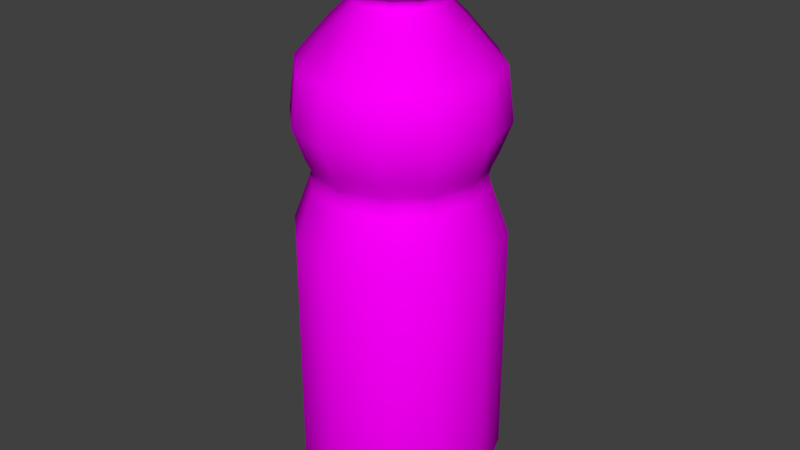 # Source: fruit_juice.blend  (saved by Blender 2.78.0; exported with 4.5.12 LTS)
import bpy
from mathutils import Matrix  # noqa: F401  (used for matrix-valued properties, if any)

bpy.ops.wm.read_factory_settings(use_empty=True)
scene = bpy.context.scene
scene.name = 'Scene'

# ---- collections
col_collection_1 = bpy.data.collections.new('Collection 1'); scene.collection.children.link(col_collection_1)

# ---- images (referenced by path relative to the original .blend; pixels are not part of the script)
import os
ASSET_DIR = os.environ.get("B2B_ASSET_DIR", "")  # directory of the original .blend (textures are referenced by path, not embedded)
HERE = os.path.dirname(os.path.abspath(__file__))  # packed textures are extracted next to this script under _unpacked/

def load_image(name, relpath, width, height, colorspace="sRGB"):
    """Load a texture the original file referenced (path relative to the .blend, or extracted next to this script)."""
    p = next((c for c in (os.path.join(HERE, relpath), os.path.join(ASSET_DIR, relpath)) if relpath and os.path.exists(c)), "")
    if p:
        img = bpy.data.images.load(p, check_existing=True)
        img.name = name
    else:  # same state as the original file: an image datablock whose file is absent (Cycles renders it pink)
        img = bpy.data.images.new(name, width, height)
        img.source = "FILE"
        img.filepath = "//" + (relpath or name)
    img.colorspace_settings.name = colorspace
    return img
img_fruit_juice_png = load_image('fruit juice.png', 'uv tex/fruit juice.png', 1024, 1024, 'sRGB')

# ---- materials (node trees are filled in below, after node groups)
mat_material_001 = bpy.data.materials.new('Material.001')
mat_material_001.alpha_threshold = 0.0
mat_material_001.roughness = 0.5

# ---- material node trees
mat_material_001.use_nodes = True; mat_material_001.node_tree.nodes.clear()
_N = mat_material_001.node_tree.nodes; _L = mat_material_001.node_tree.links
n0 = _N.new('ShaderNodeOutputMaterial'); n0.name = 'Material Output'; n0.location = (460, 300)
n1 = _N.new('ShaderNodeTexImage'); n1.name = 'Image Texture'; n1.location = (-216, 337)
n1.width = 140
n1.image = img_fruit_juice_png
n2 = _N.new('ShaderNodeTexCoord'); n2.name = 'Texture Coordinate'; n2.location = (-448, 414)
n3 = _N.new('ShaderNodeMixShader'); n3.name = 'Mix Shader'; n3.location = (240, 286)
n4 = _N.new('ShaderNodeBsdfTransparent'); n4.name = 'Transparent BSDF'; n4.location = (-16, 444)
n5 = _N.new('ShaderNodeBsdfDiffuse'); n5.name = 'Diffuse BSDF'; n5.location = (-4, 232)
_L.new(n1.outputs[0], n5.inputs[0])
_L.new(n2.outputs[2], n1.inputs[0])
_L.new(n3.outputs[0], n0.inputs[0])
_L.new(n1.outputs[1], n3.inputs[0])
_L.new(n4.outputs[0], n3.inputs[1])
_L.new(n5.outputs[0], n3.inputs[2])
n0.is_active_output = True

# ---- world
world_world = bpy.data.worlds.new('World'); scene.world = world_world
world_world.color = (0.05088, 0.05088, 0.05088)
world_world.use_sun_shadow = False
world_world.sun_shadow_jitter_overblur = 0.0
world_world.cycles.sampling_method = 'MANUAL'

# ---- meshes
me_circle_002 = bpy.data.meshes.new('Circle.002')
me_circle_002.from_pydata([(0.4794, -1.267e-09, 3.761), (0.6421, -3.155e-09, 2.733), (-0.3211, -0.5561, 2.733), (-0.3211, 0.5561, 2.733), (0.3211, 0.5561, 2.733), (0.3211, -0.5561, 2.733), (-0.6421, -4.318e-08, 2.733), (-0.7794, -3.44e-08, 0.09382), (0.3897, -0.675, 0.09382), (0.3897, 0.675, 0.09382), (-0.3897, 0.675, 0.09382), (-0.3897, -0.675, 0.09382), (0.7794, -8.765e-10, 0.09382), (-0.7794, -3.44e-08, 0.3899), (0.3897, -0.675, 0.3899), (0.3897, 0.675, 0.3899), (-0.3897, 0.675, 0.3899), (-0.3897, -0.675, 0.3899), (0.7794, -8.765e-10, 0.3899), (-0.2397, -0.4152, 3.761), (-0.2397, 0.4152, 3.761), (0.2397, 0.4152, 3.761), (0.2397, -0.4152, 3.761), (-0.4794, -3.035e-08, 3.761), (-0.6442, -4.321e-08, 2.59), (0.3221, -0.5579, 2.59), (0.3221, 0.5579, 2.59), (-0.3221, 0.5579, 2.59), (-0.3221, -0.5579, 2.59), (0.6442, -3.048e-09, 2.59), (-0.7755, -3.492e-08, 3.074), (0.3878, -0.6716, 3.074), (0.3878, 0.6716, 3.074), (-0.3878, 0.6716, 3.074), (-0.3878, -0.6716, 3.074), (0.7755, -1.557e-09, 3.074), (-0.3358, 0.5817, 0.0), (-0.6717, -3.74e-08, 0.0), (-0.3358, -0.5817, 0.0), (0.3358, -0.5817, 0.0), (0.6717, -2.73e-09, 0.0), (0.3358, 0.5817, 0.0), (-0.3448, 0.5972, 2.837), (-0.6896, -3.864e-08, 2.837), (-0.3448, -0.5972, 2.837), (0.3448, -0.5972, 2.837), (0.6896, -2.739e-09, 2.837), (0.3448, 0.5972, 2.837), (0.5618, 0.3244, 2.733), (0.682, -0.3937, 0.09382), (5.579e-08, -0.6487, 2.733), (-0.682, -0.3938, 0.09382), (-0.5618, 0.3244, 2.733), (2.396e-09, 0.7875, 0.09382), (0.682, 0.3937, 0.09382), (0.682, -0.3937, 0.3899), (6.275e-08, -0.7875, 0.09382), (-0.682, -0.3938, 0.3899), (-0.682, 0.3937, 0.09382), (2.396e-09, 0.7875, 0.3899), (-0.7477, -3.474e-08, 0.2811), (0.3739, -0.6476, 0.2811), (0.3739, 0.6476, 0.2811), (-0.3739, 0.6476, 0.2811), (-0.3739, -0.6476, 0.2811), (0.7477, -8.765e-10, 0.2811), (0.682, 0.3937, 0.3899), (6.275e-08, -0.7875, 0.3899), (-0.682, 0.3937, 0.3899), (0.5636, -0.3254, 2.59), (-0.5636, -0.3254, 2.59), (4.152e-09, 0.6508, 2.59), (-0.7764, -4.161e-08, 2.222), (0.3882, -0.6724, 2.222), (0.3882, 0.6724, 2.222), (-0.3882, 0.6724, 2.222), (-0.3882, -0.6724, 2.222), (0.7764, -1.183e-09, 2.222), (-0.1697, 0.294, 3.899), (-0.3395, -2.499e-08, 3.899), (-0.1697, -0.294, 3.899), (0.1697, -0.294, 3.899), (0.3395, -1.78e-09, 3.899), (0.1697, 0.294, 3.899), (0.4195, 0.2422, 3.761), (0.6786, -0.3918, 3.074), (4.853e-08, -0.4843, 3.761), (-0.6786, -0.3918, 3.074), (-0.4195, 0.2422, 3.761), (2.512e-09, 0.7836, 3.074), (0.5636, 0.3254, 2.59), (5.578e-08, -0.6508, 2.59), (-0.5636, 0.3254, 2.59), (0.5618, -0.3244, 2.733), (-0.5618, -0.3244, 2.733), (4.331e-09, 0.6487, 2.733), (-0.6239, -4.565e-08, 2.669), (0.3119, -0.5403, 2.669), (0.3119, 0.5403, 2.669), (-0.3119, 0.5403, 2.669), (-0.3119, -0.5403, 2.669), (0.6239, -3.231e-09, 2.669), (0.6786, 0.3918, 3.074), (0.4195, -0.2422, 3.761), (6.256e-08, -0.7836, 3.074), (-0.4195, -0.2422, 3.761), (-0.6786, 0.3918, 3.074), (9.511e-09, 0.4843, 3.761), (-0.7282, -3.836e-08, 3.471), (0.3641, -0.6306, 3.471), (0.3641, 0.6306, 3.471), (-0.3641, 0.6306, 3.471), (-0.3641, -0.6306, 3.471), (0.7282, -4.396e-10, 3.471), (4.867e-09, 0.6787, 0.0), (-0.5877, 0.3393, 0.0), (-0.5877, -0.3393, 0.0), (6.15e-08, -0.6787, 0.0), (0.5877, -0.3393, 0.0), (0.5877, 0.3393, 0.0), (3.934e-09, 0.6967, 2.837), (-0.6034, 0.3484, 2.837), (-0.6034, -0.3484, 2.837), (5.948e-08, -0.6967, 2.837), (0.6034, -0.3484, 2.837), (0.6034, 0.3484, 2.837), (0.6543, 0.3777, 0.2811), (0.6543, -0.3777, 0.2811), (6.136e-08, -0.7555, 0.2811), (-0.6543, -0.3777, 0.2811), (-0.6543, 0.3777, 0.2811), (3.123e-09, 0.7555, 0.2811), (0.6794, 0.3923, 2.222), (6.294e-08, -0.7845, 2.222), (-0.6794, 0.3923, 2.222), (0.6794, -0.3923, 2.222), (-0.6794, -0.3923, 2.222), (1.893e-09, 0.7845, 2.222), (1.878e-08, 0.343, 3.899), (-0.297, 0.1715, 3.899), (-0.297, -0.1715, 3.899), (4.738e-08, -0.343, 3.899), (0.297, -0.1715, 3.899), (0.297, 0.1715, 3.899), (0.5458, 0.3151, 2.669), (5.28e-08, -0.6303, 2.669), (-0.5458, 0.3151, 2.669), (0.5458, -0.3151, 2.669), (-0.5458, -0.3151, 2.669), (4.914e-09, 0.6303, 2.669), (0.6372, 0.3679, 3.471), (0.6372, -0.3679, 3.471), (6.146e-08, -0.7357, 3.471), (-0.6372, -0.3679, 3.471), (-0.6372, 0.3679, 3.471), (3.636e-09, 0.7357, 3.471), (-0.1697, 0.294, 3.977), (-0.3395, -2.499e-08, 3.977), (-0.1697, -0.294, 3.977), (0.1697, -0.294, 3.977), (0.3395, -1.78e-09, 3.977), (0.1697, 0.294, 3.977), (1.878e-08, 0.343, 3.977), (-0.297, 0.1715, 3.977), (-0.297, -0.1715, 3.977), (4.738e-08, -0.343, 3.977), (0.297, -0.1715, 3.977), (0.297, 0.1715, 3.977), (-0.1822, 0.3156, 3.977), (-0.3645, -2.627e-08, 3.977), (-0.1822, -0.3156, 3.977), (0.1822, -0.3156, 3.977), (0.3645, -1.353e-09, 3.977), (0.1822, 0.3156, 3.977), (1.768e-08, 0.3683, 3.977), (-0.3189, 0.1841, 3.977), (-0.3189, -0.1841, 3.977), (4.839e-08, -0.3683, 3.977), (0.3189, -0.1841, 3.977), (0.3189, 0.1841, 3.977), (-0.1741, 0.3015, 4.433), (-0.3482, -2.574e-08, 4.433), (-0.1741, -0.3015, 4.433), (0.1741, -0.3015, 4.433), (0.3482, -1.931e-09, 4.433), (0.1741, 0.3015, 4.433), (1.84e-08, 0.3518, 4.433), (-0.3047, 0.1759, 4.433), (-0.3047, -0.1759, 4.433), (4.773e-08, -0.3518, 4.433), (0.3047, -0.1759, 4.433), (0.3047, 0.1759, 4.433), (4.839e-08, -0.3683, 4.4), (-0.1822, -0.3156, 4.4), (0.1822, 0.3156, 4.4), (0.3189, 0.1841, 4.4), (-0.1822, 0.3156, 4.4), (1.768e-08, 0.3683, 4.4), (0.3645, -1.353e-09, 4.4), (-0.3189, -0.1841, 4.4), (-0.3645, -2.627e-08, 4.4), (0.3189, -0.1841, 4.4), (0.1822, -0.3156, 4.4), (-0.3189, 0.1841, 4.4)], [], [(0, 103, 151, 113), (0, 113, 150, 84), (0, 84, 143, 82), (0, 82, 142, 103), (1, 93, 147, 101), (1, 101, 144, 48), (1, 48, 125, 46), (1, 46, 124, 93), (2, 94, 148, 100), (2, 100, 145, 50), (2, 50, 123, 44), (2, 44, 122, 94), (3, 95, 149, 99), (3, 99, 146, 52), (3, 52, 121, 42), (3, 42, 120, 95), (4, 48, 144, 98), (4, 98, 149, 95), (4, 95, 120, 47), (4, 47, 125, 48), (5, 50, 145, 97), (5, 97, 147, 93), (5, 93, 124, 45), (5, 45, 123, 50), (6, 52, 146, 96), (6, 96, 148, 94), (6, 94, 122, 43), (6, 43, 121, 52), (7, 58, 115, 37), (7, 37, 116, 51), (7, 51, 129, 60), (7, 60, 130, 58), (8, 56, 117, 39), (8, 39, 118, 49), (8, 49, 127, 61), (8, 61, 128, 56), (9, 54, 119, 41), (9, 41, 114, 53), (9, 53, 131, 62), (9, 62, 126, 54), (10, 53, 114, 36), (10, 36, 115, 58), (10, 58, 130, 63), (10, 63, 131, 53), (11, 51, 116, 38), (11, 38, 117, 56), (11, 56, 128, 64), (11, 64, 129, 51), (12, 49, 118, 40), (12, 40, 119, 54), (12, 54, 126, 65), (12, 65, 127, 49), (13, 68, 130, 60), (13, 60, 129, 57), (13, 57, 136, 72), (13, 72, 134, 68), (14, 67, 128, 61), (14, 61, 127, 55), (14, 55, 135, 73), (14, 73, 133, 67), (15, 66, 126, 62), (15, 62, 131, 59), (15, 59, 137, 74), (15, 74, 132, 66), (16, 59, 131, 63), (16, 63, 130, 68), (16, 68, 134, 75), (16, 75, 137, 59), (17, 57, 129, 64), (17, 64, 128, 67), (17, 67, 133, 76), (17, 76, 136, 57), (18, 55, 127, 65), (18, 65, 126, 66), (18, 66, 132, 77), (18, 77, 135, 55), (19, 105, 153, 112), (19, 112, 152, 86), (19, 86, 141, 80), (19, 80, 140, 105), (20, 107, 155, 111), (20, 111, 154, 88), (20, 88, 139, 78), (20, 78, 138, 107), (21, 84, 150, 110), (21, 110, 155, 107), (21, 107, 138, 83), (21, 83, 143, 84), (22, 86, 152, 109), (22, 109, 151, 103), (22, 103, 142, 81), (22, 81, 141, 86), (23, 88, 154, 108), (23, 108, 153, 105), (23, 105, 140, 79), (23, 79, 139, 88), (24, 92, 134, 72), (24, 72, 136, 70), (24, 70, 148, 96), (24, 96, 146, 92), (25, 91, 133, 73), (25, 73, 135, 69), (25, 69, 147, 97), (25, 97, 145, 91), (26, 90, 132, 74), (26, 74, 137, 71), (26, 71, 149, 98), (26, 98, 144, 90), (27, 71, 137, 75), (27, 75, 134, 92), (27, 92, 146, 99), (27, 99, 149, 71), (28, 70, 136, 76), (28, 76, 133, 91), (28, 91, 145, 100), (28, 100, 148, 70), (29, 69, 135, 77), (29, 77, 132, 90), (29, 90, 144, 101), (29, 101, 147, 69), (30, 106, 121, 43), (30, 43, 122, 87), (30, 87, 153, 108), (30, 108, 154, 106), (31, 104, 123, 45), (31, 45, 124, 85), (31, 85, 151, 109), (31, 109, 152, 104), (32, 102, 125, 47), (32, 47, 120, 89), (32, 89, 155, 110), (32, 110, 150, 102), (33, 89, 120, 42), (33, 42, 121, 106), (33, 106, 154, 111), (33, 111, 155, 89), (34, 87, 122, 44), (34, 44, 123, 104), (34, 104, 152, 112), (34, 112, 153, 87), (35, 85, 124, 46), (35, 46, 125, 102), (35, 102, 150, 113), (35, 113, 151, 85), (115, 36, 114, 41, 119, 40, 118, 39, 117, 38, 116, 37), (140, 80, 158, 164), (79, 140, 164, 157), (142, 82, 160, 166), (81, 142, 166, 159), (139, 79, 157, 163), (83, 138, 162, 161), (78, 139, 163, 156), (141, 81, 159, 165), (80, 141, 165, 158), (143, 83, 161, 167), (138, 78, 156, 162), (82, 143, 167, 160), (167, 161, 173, 179), (162, 156, 168, 174), (160, 167, 179, 172), (164, 158, 170, 176), (157, 164, 176, 169), (166, 160, 172, 178), (159, 166, 178, 171), (163, 157, 169, 175), (161, 162, 174, 173), (156, 163, 175, 168), (165, 159, 171, 177), (158, 165, 177, 170), (193, 192, 189, 182), (195, 194, 185, 191), (197, 196, 180, 186), (198, 195, 191, 184), (199, 193, 182, 188), (200, 199, 188, 181), (201, 198, 184, 190), (202, 201, 190, 183), (203, 200, 181, 187), (194, 197, 186, 185), (196, 203, 187, 180), (192, 202, 183, 189), (187, 181, 188, 182, 189, 183, 190, 184, 191, 185, 186, 180), (177, 171, 202, 192), (168, 175, 203, 196), (173, 174, 197, 194), (175, 169, 200, 203), (171, 178, 201, 202), (178, 172, 198, 201), (169, 176, 199, 200), (176, 170, 193, 199), (172, 179, 195, 198), (174, 168, 196, 197), (179, 173, 194, 195), (170, 177, 192, 193), (0, 103, 22, 86, 19, 105, 23, 88, 20, 107, 21, 84)])
me_circle_002.polygons.foreach_set('use_smooth', [1, 1, 1, 1, 1, 1, 1, 1, 1, 1, 1, 1, 1, 1, 1, 1, 1, 1, 1, 1, 1, 1, 1, 1, 1, 1, 1, 1, 1, 1, 1, 1, 1, 1, 1, 1, 1, 1, 1, 1, 1, 1, 1, 1, 1, 1, 1, 1, 1, 1, 1, 1, 1, 1, 1, 1, 1, 1, 1, 1, 1, 1, 1, 1, 1, 1, 1, 1, 1, 1, 1, 1, 1, 1, 1, 1, 1, 1, 1, 1, 1, 1, 1, 1, 1, 1, 1, 1, 1, 1, 1, 1, 1, 1, 1, 1, 1, 1, 1, 1, 1, 1, 1, 1, 1, 1, 1, 1, 1, 1, 1, 1, 1, 1, 1, 1, 1, 1, 1, 1, 1, 1, 1, 1, 1, 1, 1, 1, 1, 1, 1, 1, 1, 1, 1, 1, 1, 1, 1, 1, 1, 1, 1, 1, 1, 1, 1, 1, 1, 1, 1, 1, 1, 1, 1, 1, 1, 1, 1, 1, 1, 1, 1, 1, 1, 1, 1, 1, 1, 1, 1, 1, 1, 1, 1, 1, 1, 1, 1, 1, 1, 1, 1, 1, 1, 1, 1, 1, 1, 1, 1, 1, 1, 1, 0])
_uv = me_circle_002.uv_layers.new(name='UVMap')
_uv.uv.foreach_set('vector', [0.7233, 0.8064, 0.6468, 0.8064, 0.6468, 0.7566, 0.7233, 0.7566, 0.7233, 0.8064, 0.7233, 0.7566, 0.7998, 0.7566, 0.7998, 0.8064, 0.6691, 0.8148, 0.7524, 0.8148, 0.7524, 0.8689, 0.6691, 0.8689, 0.6691, 0.8148, 0.6691, 0.8689, 0.5857, 0.8689, 0.5857, 0.8148, 0.7233, 0.6906, 0.6468, 0.6906, 0.6468, 0.6846, 0.7233, 0.6846, 0.7233, 0.6906, 0.7233, 0.6846, 0.7998, 0.6846, 0.7998, 0.6906, 0.7233, 0.6906, 0.7998, 0.6906, 0.7998, 0.6998, 0.7233, 0.6998, 0.7233, 0.6906, 0.7233, 0.6998, 0.6468, 0.6998, 0.6468, 0.6906, 0.4174, 0.6906, 0.3409, 0.6906, 0.3409, 0.6846, 0.4174, 0.6846, 0.4174, 0.6906, 0.4174, 0.6846, 0.4938, 0.6846, 0.4938, 0.6906, 0.4174, 0.6906, 0.4938, 0.6906, 0.4938, 0.6998, 0.4174, 0.6998, 0.4174, 0.6906, 0.4174, 0.6998, 0.3409, 0.6998, 0.3409, 0.6906, 1.029, 0.6906, 0.9527, 0.6906, 0.9527, 0.6846, 1.029, 0.6846, 0.1115, 0.6906, 0.1115, 0.6846, 0.1879, 0.6846, 0.1879, 0.6906, 0.1115, 0.6906, 0.1879, 0.6906, 0.1879, 0.6998, 0.1115, 0.6998, 1.029, 0.6906, 1.029, 0.6998, 0.9527, 0.6998, 0.9527, 0.6906, 0.8762, 0.6906, 0.7998, 0.6906, 0.7998, 0.6846, 0.8762, 0.6846, 0.8762, 0.6906, 0.8762, 0.6846, 0.9527, 0.6846, 0.9527, 0.6906, 0.8762, 0.6906, 0.9527, 0.6906, 0.9527, 0.6998, 0.8762, 0.6998, 0.8762, 0.6906, 0.8762, 0.6998, 0.7998, 0.6998, 0.7998, 0.6906, 0.5703, 0.6906, 0.4938, 0.6906, 0.4938, 0.6846, 0.5703, 0.6846, 0.5703, 0.6906, 0.5703, 0.6846, 0.6468, 0.6846, 0.6468, 0.6906, 0.5703, 0.6906, 0.6468, 0.6906, 0.6468, 0.6998, 0.5703, 0.6998, 0.5703, 0.6906, 0.5703, 0.6998, 0.4938, 0.6998, 0.4938, 0.6906, 0.2644, 0.6906, 0.1879, 0.6906, 0.1879, 0.6846, 0.2644, 0.6846, 0.2644, 0.6906, 0.2644, 0.6846, 0.3409, 0.6846, 0.3409, 0.6906, 0.2644, 0.6906, 0.3409, 0.6906, 0.3409, 0.6998, 0.2644, 0.6998, 0.2644, 0.6906, 0.2644, 0.6998, 0.1879, 0.6998, 0.1879, 0.6906, 0.2644, 0.1383, 0.1879, 0.1383, 0.1879, 0.1169, 0.2644, 0.1169, 0.2644, 0.1383, 0.2644, 0.1169, 0.3409, 0.1169, 0.3409, 0.1383, 0.2644, 0.1383, 0.3409, 0.1383, 0.3409, 0.1812, 0.2644, 0.1812, 0.2644, 0.1383, 0.2644, 0.1812, 0.1879, 0.1812, 0.1879, 0.1383, 0.5703, 0.1383, 0.4938, 0.1383, 0.4938, 0.1169, 0.5703, 0.1169, 0.5703, 0.1383, 0.5703, 0.1169, 0.6468, 0.1169, 0.6468, 0.1383, 0.5703, 0.1383, 0.6468, 0.1383, 0.6468, 0.1812, 0.5703, 0.1812, 0.5703, 0.1383, 0.5703, 0.1812, 0.4938, 0.1812, 0.4938, 0.1383, 0.8762, 0.1383, 0.7998, 0.1383, 0.7998, 0.1169, 0.8762, 0.1169, 0.8762, 0.1383, 0.8762, 0.1169, 0.9527, 0.1169, 0.9527, 0.1383, 0.8762, 0.1383, 0.9527, 0.1383, 0.9527, 0.1812, 0.8762, 0.1812, 0.8762, 0.1383, 0.8762, 0.1812, 0.7998, 0.1812, 0.7998, 0.1383, 0.1115, 0.1383, 0.03498, 0.1383, 0.03498, 0.1169, 0.1115, 0.1169, 0.1115, 0.1383, 0.1115, 0.1169, 0.1879, 0.1169, 0.1879, 0.1383, 0.1115, 0.1383, 0.1879, 0.1383, 0.1879, 0.1812, 0.1115, 0.1812, 0.1115, 0.1383, 0.1115, 0.1812, 0.03498, 0.1812, 0.03498, 0.1383, 0.4174, 0.1383, 0.3409, 0.1383, 0.3409, 0.1169, 0.4174, 0.1169, 0.4174, 0.1383, 0.4174, 0.1169, 0.4938, 0.1169, 0.4938, 0.1383, 0.4174, 0.1383, 0.4938, 0.1383, 0.4938, 0.1812, 0.4174, 0.1812, 0.4174, 0.1383, 0.4174, 0.1812, 0.3409, 0.1812, 0.3409, 0.1383, 0.7233, 0.1383, 0.6468, 0.1383, 0.6468, 0.1169, 0.7233, 0.1169, 0.7233, 0.1383, 0.7233, 0.1169, 0.7998, 0.1169, 0.7998, 0.1383, 0.7233, 0.1383, 0.7998, 0.1383, 0.7998, 0.1812, 0.7233, 0.1812, 0.7233, 0.1383, 0.7233, 0.1812, 0.6468, 0.1812, 0.6468, 0.1383, 0.2644, 0.206, 0.1879, 0.206, 0.1879, 0.1812, 0.2644, 0.1812, 0.2644, 0.206, 0.2644, 0.1812, 0.3409, 0.1812, 0.3409, 0.206, 0.2644, 0.206, 0.3409, 0.206, 0.3409, 0.6231, 0.2644, 0.6231, 0.2644, 0.206, 0.2644, 0.6231, 0.1879, 0.6231, 0.1879, 0.206, 0.5703, 0.206, 0.4938, 0.206, 0.4938, 0.1812, 0.5703, 0.1812, 0.5703, 0.206, 0.5703, 0.1812, 0.6468, 0.1812, 0.6468, 0.206, 0.5703, 0.206, 0.6468, 0.206, 0.6468, 0.6231, 0.5703, 0.6231, 0.5703, 0.206, 0.5703, 0.6231, 0.4938, 0.6231, 0.4938, 0.206, 0.8762, 0.206, 0.7998, 0.206, 0.7998, 0.1812, 0.8762, 0.1812, 0.8762, 0.206, 0.8762, 0.1812, 0.9527, 0.1812, 0.9527, 0.206, 0.8762, 0.206, 0.9527, 0.206, 0.9527, 0.6231, 0.8762, 0.6231, 0.8762, 0.206, 0.8762, 0.6231, 0.7998, 0.6231, 0.7998, 0.206, 0.1115, 0.206, 0.03498, 0.206, 0.03498, 0.1812, 0.1115, 0.1812, 0.1115, 0.206, 0.1115, 0.1812, 0.1879, 0.1812, 0.1879, 0.206, 0.1115, 0.206, 0.1879, 0.206, 0.1879, 0.6231, 0.1115, 0.6231, 0.1115, 0.206, 0.1115, 0.6231, 0.03498, 0.6242, 0.03498, 0.206, 0.4174, 0.206, 0.3409, 0.206, 0.3409, 0.1812, 0.4174, 0.1812, 0.4174, 0.206, 0.4174, 0.1812, 0.4938, 0.1812, 0.4938, 0.206, 0.4174, 0.206, 0.4938, 0.206, 0.4938, 0.6231, 0.4174, 0.6231, 0.4174, 0.206, 0.4174, 0.6231, 0.3409, 0.6231, 0.3409, 0.206, 0.7233, 0.206, 0.6468, 0.206, 0.6468, 0.1812, 0.7233, 0.1812, 0.7233, 0.206, 0.7233, 0.1812, 0.7998, 0.1812, 0.7998, 0.206, 0.7233, 0.206, 0.7998, 0.206, 0.7998, 0.6231, 0.7233, 0.6231, 0.7233, 0.206, 0.7233, 0.6231, 0.6468, 0.6231, 0.6468, 0.206, 0.4174, 0.8064, 0.3409, 0.8064, 0.3409, 0.7566, 0.4174, 0.7566, 0.4174, 0.8064, 0.4174, 0.7566, 0.4938, 0.7566, 0.4938, 0.8064, 0.3357, 0.8148, 0.4191, 0.8148, 0.4191, 0.8689, 0.3357, 0.8689, 0.3357, 0.8148, 0.3357, 0.8689, 0.2524, 0.8689, 0.2524, 0.8148, 1.029, 0.8064, 0.9527, 0.8064, 0.9527, 0.7566, 1.029, 0.7566, 0.1115, 0.8064, 0.1115, 0.7566, 0.1879, 0.7566, 0.1879, 0.8064, 0.002413, 0.8148, 0.08575, 0.8148, 0.08575, 0.8689, 0.002413, 0.8689, 1.002, 0.8148, 1.002, 0.8689, 0.9191, 0.8689, 0.9191, 0.8148, 0.8762, 0.8064, 0.7998, 0.8064, 0.7998, 0.7566, 0.8762, 0.7566, 0.8762, 0.8064, 0.8762, 0.7566, 0.9527, 0.7566, 0.9527, 0.8064, 0.8357, 0.8148, 0.9191, 0.8148, 0.9191, 0.8689, 0.8357, 0.8689, 0.8357, 0.8148, 0.8357, 0.8689, 0.7524, 0.8689, 0.7524, 0.8148, 0.5703, 0.8064, 0.4938, 0.8064, 0.4938, 0.7566, 0.5703, 0.7566, 0.5703, 0.8064, 0.5703, 0.7566, 0.6468, 0.7566, 0.6468, 0.8064, 0.5024, 0.8148, 0.5857, 0.8148, 0.5857, 0.8689, 0.5024, 0.8689, 0.5024, 0.8148, 0.5024, 0.8689, 0.4191, 0.8689, 0.4191, 0.8148, 0.2644, 0.8064, 0.1879, 0.8064, 0.1879, 0.7566, 0.2644, 0.7566, 0.2644, 0.8064, 0.2644, 0.7566, 0.3409, 0.7566, 0.3409, 0.8064, 0.1691, 0.8148, 0.2524, 0.8148, 0.2524, 0.8689, 0.1691, 0.8689, 0.1691, 0.8148, 0.1691, 0.8689, 0.08575, 0.8689, 0.08575, 0.8148, 0.2644, 0.6765, 0.1879, 0.6765, 0.1879, 0.6231, 0.2644, 0.6231, 0.2644, 0.6765, 0.2644, 0.6231, 0.3409, 0.6231, 0.3409, 0.6765, 0.2644, 0.6765, 0.3409, 0.6765, 0.3409, 0.6846, 0.2644, 0.6846, 0.2644, 0.6765, 0.2644, 0.6846, 0.1879, 0.6846, 0.1879, 0.6765, 0.5703, 0.6765, 0.4938, 0.6765, 0.4938, 0.6231, 0.5703, 0.6231, 0.5703, 0.6765, 0.5703, 0.6231, 0.6468, 0.6231, 0.6468, 0.6765, 0.5703, 0.6765, 0.6468, 0.6765, 0.6468, 0.6846, 0.5703, 0.6846, 0.5703, 0.6765, 0.5703, 0.6846, 0.4938, 0.6846, 0.4938, 0.6765, 0.8762, 0.6765, 0.7998, 0.6765, 0.7998, 0.6231, 0.8762, 0.6231, 0.8762, 0.6765, 0.8762, 0.6231, 0.9527, 0.6231, 0.9527, 0.6765, 0.8762, 0.6765, 0.9527, 0.6765, 0.9527, 0.6846, 0.8762, 0.6846, 0.8762, 0.6765, 0.8762, 0.6846, 0.7998, 0.6846, 0.7998, 0.6765, 1.029, 0.6765, 0.9527, 0.6765, 0.9527, 0.6231, 1.029, 0.6231, 0.1115, 0.6765, 0.1115, 0.6231, 0.1879, 0.6231, 0.1879, 0.6765, 0.1115, 0.6765, 0.1879, 0.6765, 0.1879, 0.6846, 0.1115, 0.6846, 1.029, 0.6765, 1.029, 0.6846, 0.9527, 0.6846, 0.9527, 0.6765, 0.4174, 0.6765, 0.3409, 0.6765, 0.3409, 0.6231, 0.4174, 0.6231, 0.4174, 0.6765, 0.4174, 0.6231, 0.4938, 0.6231, 0.4938, 0.6765, 0.4174, 0.6765, 0.4938, 0.6765, 0.4938, 0.6846, 0.4174, 0.6846, 0.4174, 0.6765, 0.4174, 0.6846, 0.3409, 0.6846, 0.3409, 0.6765, 0.7233, 0.6765, 0.6468, 0.6765, 0.6468, 0.6231, 0.7233, 0.6231, 0.7233, 0.6765, 0.7233, 0.6231, 0.7998, 0.6231, 0.7998, 0.6765, 0.7233, 0.6765, 0.7998, 0.6765, 0.7998, 0.6846, 0.7233, 0.6846, 0.7233, 0.6765, 0.7233, 0.6846, 0.6468, 0.6846, 0.6468, 0.6765, 0.2644, 0.7206, 0.1879, 0.7206, 0.1879, 0.6998, 0.2644, 0.6998, 0.2644, 0.7206, 0.2644, 0.6998, 0.3409, 0.6998, 0.3409, 0.7206, 0.2644, 0.7206, 0.3409, 0.7206, 0.3409, 0.7566, 0.2644, 0.7566, 0.2644, 0.7206, 0.2644, 0.7566, 0.1879, 0.7566, 0.1879, 0.7206, 0.5703, 0.7206, 0.4938, 0.7206, 0.4938, 0.6998, 0.5703, 0.6998, 0.5703, 0.7206, 0.5703, 0.6998, 0.6468, 0.6998, 0.6468, 0.7206, 0.5703, 0.7206, 0.6468, 0.7206, 0.6468, 0.7566, 0.5703, 0.7566, 0.5703, 0.7206, 0.5703, 0.7566, 0.4938, 0.7566, 0.4938, 0.7206, 0.8762, 0.7206, 0.7998, 0.7206, 0.7998, 0.6998, 0.8762, 0.6998, 0.8762, 0.7206, 0.8762, 0.6998, 0.9527, 0.6998, 0.9527, 0.7206, 0.8762, 0.7206, 0.9527, 0.7206, 0.9527, 0.7566, 0.8762, 0.7566, 0.8762, 0.7206, 0.8762, 0.7566, 0.7998, 0.7566, 0.7998, 0.7206, 1.029, 0.7206, 0.9527, 0.7206, 0.9527, 0.6998, 1.029, 0.6998, 0.1115, 0.7206, 0.1115, 0.6998, 0.1879, 0.6998, 0.1879, 0.7206, 0.1115, 0.7206, 0.1879, 0.7206, 0.1879, 0.7566, 0.1115, 0.7566, 1.029, 0.7206, 1.029, 0.7566, 0.9527, 0.7566, 0.9527, 0.7206, 0.4174, 0.7206, 0.3409, 0.7206, 0.3409, 0.6998, 0.4174, 0.6998, 0.4174, 0.7206, 0.4174, 0.6998, 0.4938, 0.6998, 0.4938, 0.7206, 0.4174, 0.7206, 0.4938, 0.7206, 0.4938, 0.7566, 0.4174, 0.7566, 0.4174, 0.7206, 0.4174, 0.7566, 0.3409, 0.7566, 0.3409, 0.7206, 0.7233, 0.7206, 0.6468, 0.7206, 0.6468, 0.6998, 0.7233, 0.6998, 0.7233, 0.7206, 0.7233, 0.6998, 0.7998, 0.6998, 0.7998, 0.7206, 0.7233, 0.7206, 0.7998, 0.7206, 0.7998, 0.7566, 0.7233, 0.7566, 0.7233, 0.7206, 0.7233, 0.7566, 0.6468, 0.7566, 0.6468, 0.7206, 0.644, 0.05695, 0.6641, 0.09179, 0.6656, 0.132, 0.6455, 0.1668, 0.6115, 0.1883, 0.5712, 0.1883, 0.5356, 0.1695, 0.5155, 0.1347, 0.514, 0.09447, 0.5341, 0.05963, 0.5681, 0.03818, 0.6084, 0.03818, 0.2524, 0.8689, 0.3357, 0.8689, 0.3357, 0.8863, 0.2524, 0.8863, 0.1691, 0.8689, 0.2524, 0.8689, 0.2524, 0.8863, 0.1691, 0.8863, 0.5857, 0.8689, 0.6691, 0.8689, 0.6691, 0.8863, 0.5857, 0.8863, 0.5024, 0.8689, 0.5857, 0.8689, 0.5857, 0.8863, 0.5024, 0.8863, 0.08575, 0.8689, 0.1691, 0.8689, 0.1691, 0.8863, 0.08575, 0.8863, 0.8357, 0.8689, 0.9191, 0.8689, 0.9191, 0.8863, 0.8357, 0.8863, 0.002413, 0.8689, 0.08575, 0.8689, 0.08575, 0.8863, 0.002413, 0.8863, 0.4191, 0.8689, 0.5024, 0.8689, 0.5024, 0.8863, 0.4191, 0.8863, 0.3357, 0.8689, 0.4191, 0.8689, 0.4191, 0.8863, 0.3357, 0.8863, 0.7524, 0.8689, 0.8357, 0.8689, 0.8357, 0.8863, 0.7524, 0.8863, 0.9191, 0.8689, 1.002, 0.8689, 1.002, 0.8863, 0.9191, 0.8863, 0.6691, 0.8689, 0.7524, 0.8689, 0.7524, 0.8863, 0.6691, 0.8863, 0.7259, 0.9023, 0.8004, 0.9023, 0.8004, 0.9023, 0.7259, 0.9023, 0.8749, 0.9023, 0.9494, 0.9023, 0.9494, 0.9023, 0.8749, 0.9023, 0.6514, 0.9023, 0.7259, 0.9023, 0.7259, 0.9023, 0.6514, 0.9023, 0.2789, 0.9023, 0.3534, 0.9023, 0.3534, 0.9023, 0.2789, 0.9023, 0.2044, 0.9023, 0.2789, 0.9023, 0.2789, 0.9023, 0.2044, 0.9023, 0.5769, 0.9023, 0.6514, 0.9023, 0.6514, 0.9023, 0.5769, 0.9023, 0.5024, 0.9023, 0.5769, 0.9023, 0.5769, 0.9023, 0.5024, 0.9023, 0.1299, 0.9023, 0.2044, 0.9023, 0.2044, 0.9023, 0.1299, 0.9023, 0.8004, 0.9023, 0.8749, 0.9023, 0.8749, 0.9023, 0.8004, 0.9023, 0.05538, 0.9023, 0.1299, 0.9023, 0.1299, 0.9023, 0.05538, 0.9023, 0.4279, 0.9023, 0.5024, 0.9023, 0.5024, 0.9023, 0.4279, 0.9023, 0.3534, 0.9023, 0.4279, 0.9023, 0.4279, 0.9023, 0.3534, 0.9023, 0.3534, 0.9852, 0.4279, 0.9852, 0.4279, 0.9916, 0.3534, 0.9916, 0.7259, 0.9852, 0.8004, 0.9852, 0.8004, 0.9916, 0.7259, 0.9916, 0.8749, 0.9852, 0.9494, 0.9852, 0.9494, 0.9916, 0.8749, 0.9916, 0.6514, 0.9852, 0.7259, 0.9852, 0.7259, 0.9916, 0.6514, 0.9916, 0.2789, 0.9852, 0.3534, 0.9852, 0.3534, 0.9916, 0.2789, 0.9916, 0.2044, 0.9852, 0.2789, 0.9852, 0.2789, 0.9916, 0.2044, 0.9916, 0.5769, 0.9852, 0.6514, 0.9852, 0.6514, 0.9916, 0.5769, 0.9916, 0.5024, 0.9852, 0.5769, 0.9852, 0.5769, 0.9916, 0.5024, 0.9916, 0.1299, 0.9852, 0.2044, 0.9852, 0.2044, 0.9916, 0.1299, 0.9916, 0.8004, 0.9852, 0.8749, 0.9852, 0.8749, 0.9916, 0.8004, 0.9916, 0.05538, 0.9852, 0.1299, 0.9852, 0.1299, 0.9916, 0.05538, 0.9916, 0.4279, 0.9852, 0.5024, 0.9852, 0.5024, 0.9916, 0.4279, 0.9916, 0.9186, 0.9768, 0.9008, 0.9768, 0.885, 0.9685, 0.8761, 0.9531, 0.8754, 0.9352, 0.8843, 0.9198, 0.8994, 0.9103, 0.9173, 0.9103, 0.933, 0.9186, 0.9419, 0.934, 0.9426, 0.9519, 0.9337, 0.9673, 0.4279, 0.9023, 0.5024, 0.9023, 0.5024, 0.9852, 0.4279, 0.9852, 0.05538, 0.9023, 0.1299, 0.9023, 0.1299, 0.9852, 0.05538, 0.9852, 0.8004, 0.9023, 0.8749, 0.9023, 0.8749, 0.9852, 0.8004, 0.9852, 0.1299, 0.9023, 0.2044, 0.9023, 0.2044, 0.9852, 0.1299, 0.9852, 0.5024, 0.9023, 0.5769, 0.9023, 0.5769, 0.9852, 0.5024, 0.9852, 0.5769, 0.9023, 0.6514, 0.9023, 0.6514, 0.9852, 0.5769, 0.9852, 0.2044, 0.9023, 0.2789, 0.9023, 0.2789, 0.9852, 0.2044, 0.9852, 0.2789, 0.9023, 0.3534, 0.9023, 0.3534, 0.9852, 0.2789, 0.9852, 0.6514, 0.9023, 0.7259, 0.9023, 0.7259, 0.9852, 0.6514, 0.9852, 0.8749, 0.9023, 0.9494, 0.9023, 0.9494, 0.9852, 0.8749, 0.9852, 0.7259, 0.9023, 0.8004, 0.9023, 0.8004, 0.9852, 0.7259, 0.9852, 0.3534, 0.9023, 0.4279, 0.9023, 0.4279, 0.9852, 0.3534, 0.9852, 0.7683, 0.1773, 0.7259, 0.1789, 0.6891, 0.1577, 0.6665, 0.1218, 0.6665, 0.07933, 0.6863, 0.04178, 0.7231, 0.02056, 0.7655, 0.01893, 0.8023, 0.04015, 0.8249, 0.07607, 0.8249, 0.1185, 0.8051, 0.1561])
me_circle_002.materials.append(mat_material_001)
me_circle_002.use_remesh_preserve_volume = False
me_circle_002.use_remesh_preserve_attributes = False
me_circle_002.use_mirror_vertex_groups = False
me_circle_002.update()

# ---- objects
ob_circle = bpy.data.objects.new('Circle', me_circle_002)

# ---- transforms, parenting, visibility, modifiers, constraints
ob_circle.location = (0.0, 0.0, 0.0)
ob_circle.lineart.crease_threshold = 0.0

# ---- collection membership
col_collection_1.objects.link(ob_circle)

# ---- scene / render settings (as saved in the file)
scene.frame_start = 1; scene.frame_end = 250; scene.frame_set(1)
scene.render.engine = 'CYCLES'
scene.render.resolution_percentage = 50
scene.render.dither_intensity = 0.0
scene.cycles.use_denoising = False
scene.cycles.samples = 128
scene.cycles.sampling_pattern = 'TABULATED_SOBOL'
scene.cycles.light_sampling_threshold = 0.0
scene.cycles.use_adaptive_sampling = False
scene.cycles.use_light_tree = False
scene.cycles.blur_glossy = 0.0
scene.cycles.sample_clamp_indirect = 0.0
scene.view_settings.view_transform = 'Standard'
bpy.context.view_layer.update()

# ---- added for rendering (the .blend has no active camera and no usable light): camera, sun
cam_auto = bpy.data.cameras.new('AutoCamera')
cam_auto.lens = 50.0
cam_auto.sensor_width = 36.0
cam_auto.clip_end = 1000.0
ob_auto_camera = bpy.data.objects.new('AutoCamera', cam_auto)
scene.collection.objects.link(ob_auto_camera)
ob_auto_camera.location = (4.58512, -5.50215, 5.88441)
ob_auto_camera.rotation_euler = (1.09748, -7.21219e-08, 0.694738)
scene.camera = ob_auto_camera
light_auto_sun = bpy.data.lights.new('AutoSun', 'SUN')
light_auto_sun.energy = 3.0
light_auto_sun.angle = 0.0523599
ob_auto_sun = bpy.data.objects.new('AutoSun', light_auto_sun)
scene.collection.objects.link(ob_auto_sun)
ob_auto_sun.rotation_euler = (0.872665, 0.174533, 0.523599)
bpy.context.view_layer.update()
